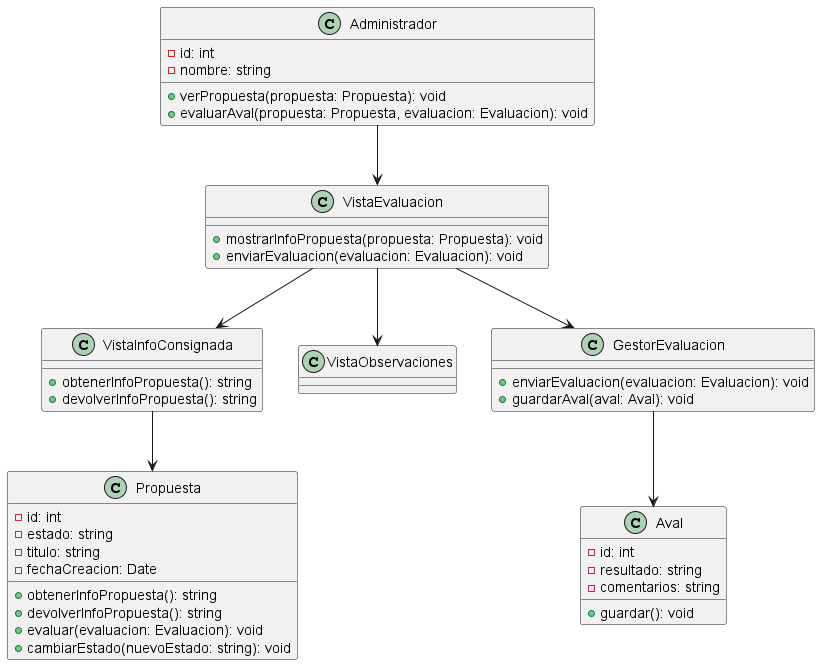

The diagram above was rendered by PlantUML. Its source (embedded in the PNG):
@startuml DiagramaDeClasesResponderEvaluacion
class Administrador {
  - id: int
  - nombre: string
  + verPropuesta(propuesta: Propuesta): void
  + evaluarAval(propuesta: Propuesta, evaluacion: Evaluacion): void
}

class Propuesta {
  - id: int
  - estado: string
  - titulo: string
  - fechaCreacion: Date
  + obtenerInfoPropuesta(): string
  + devolverInfoPropuesta(): string
  + evaluar(evaluacion: Evaluacion): void
  + cambiarEstado(nuevoEstado: string): void
}

class Aval {
  - id: int
  - resultado: string
  - comentarios: string
  + guardar(): void
}

class VistaEvaluacion {
  + mostrarInfoPropuesta(propuesta: Propuesta): void
  + enviarEvaluacion(evaluacion: Evaluacion): void
}

class VistaInfoConsignada {
  + obtenerInfoPropuesta(): string
  + devolverInfoPropuesta(): string
}

class VistaObservaciones {
}

class GestorEvaluacion {
  + enviarEvaluacion(evaluacion: Evaluacion): void
  + guardarAval(aval: Aval): void
}

Administrador --> VistaEvaluacion
VistaEvaluacion --> VistaInfoConsignada
VistaEvaluacion --> VistaObservaciones
VistaInfoConsignada --> Propuesta
VistaEvaluacion --> GestorEvaluacion
GestorEvaluacion --> Aval
@enduml